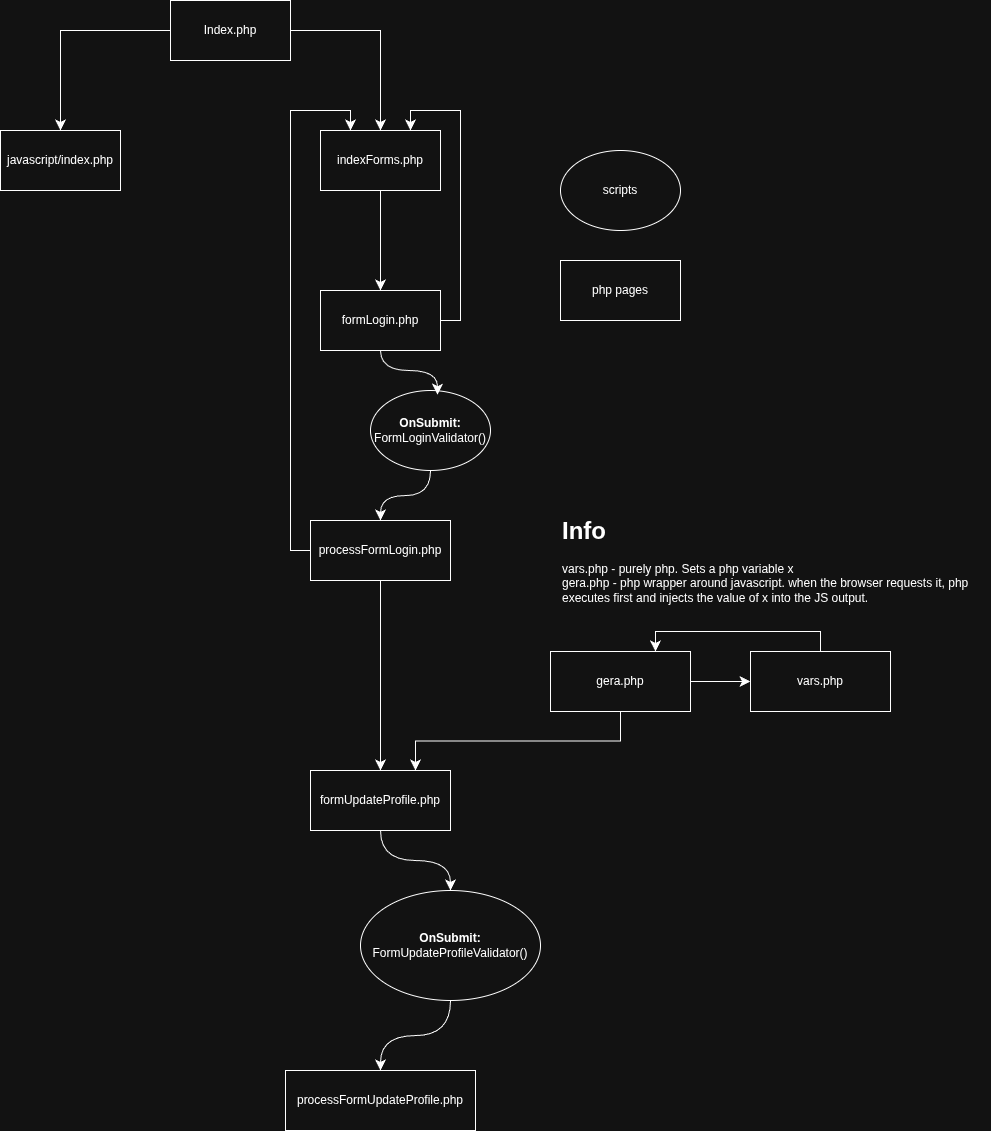

The diagram above was exported from draw.io. Its source (the exported page's mxGraphModel, read from the mxfile embedded in the PNG):
<mxGraphModel dx="1678" dy="922" grid="1" gridSize="10" guides="1" tooltips="1" connect="1" arrows="1" fold="1" page="1" pageScale="1" pageWidth="850" pageHeight="1100" math="0" shadow="0">
  <root>
    <mxCell id="0" />
    <mxCell id="1" parent="0" />
    <mxCell id="2nXhiS_Snm2TRglSDydt-4" edge="1" parent="1" source="2nXhiS_Snm2TRglSDydt-1" style="edgeStyle=orthogonalEdgeStyle;rounded=0;orthogonalLoop=1;jettySize=auto;html=1;entryX=0.5;entryY=0;entryDx=0;entryDy=0;fontSize=12;startSize=8;endSize=8;" target="2nXhiS_Snm2TRglSDydt-2">
      <mxGeometry relative="1" as="geometry" />
    </mxCell>
    <mxCell id="2nXhiS_Snm2TRglSDydt-5" edge="1" parent="1" source="2nXhiS_Snm2TRglSDydt-1" style="edgeStyle=orthogonalEdgeStyle;rounded=0;orthogonalLoop=1;jettySize=auto;html=1;entryX=0.5;entryY=0;entryDx=0;entryDy=0;fontSize=12;startSize=8;endSize=8;" target="2nXhiS_Snm2TRglSDydt-3">
      <mxGeometry relative="1" as="geometry" />
    </mxCell>
    <mxCell id="2nXhiS_Snm2TRglSDydt-1" parent="1" style="rounded=0;whiteSpace=wrap;html=1;" value="Index.php" vertex="1">
      <mxGeometry height="60" width="120" x="330" y="150" as="geometry" />
    </mxCell>
    <mxCell id="2nXhiS_Snm2TRglSDydt-2" parent="1" style="rounded=0;whiteSpace=wrap;html=1;" value="javascript/index.php" vertex="1">
      <mxGeometry height="60" width="120" x="160" y="280" as="geometry" />
    </mxCell>
    <mxCell id="2nXhiS_Snm2TRglSDydt-7" edge="1" parent="1" source="2nXhiS_Snm2TRglSDydt-3" style="edgeStyle=none;curved=1;rounded=0;orthogonalLoop=1;jettySize=auto;html=1;entryX=0.5;entryY=0;entryDx=0;entryDy=0;fontSize=12;startSize=8;endSize=8;" target="2nXhiS_Snm2TRglSDydt-6">
      <mxGeometry relative="1" as="geometry" />
    </mxCell>
    <mxCell id="2nXhiS_Snm2TRglSDydt-3" parent="1" style="rounded=0;whiteSpace=wrap;html=1;" value="indexForms.php" vertex="1">
      <mxGeometry height="60" width="120" x="480" y="280" as="geometry" />
    </mxCell>
    <mxCell id="2nXhiS_Snm2TRglSDydt-8" edge="1" parent="1" source="2nXhiS_Snm2TRglSDydt-6" style="edgeStyle=orthogonalEdgeStyle;rounded=0;orthogonalLoop=1;jettySize=auto;html=1;entryX=0.75;entryY=0;entryDx=0;entryDy=0;fontSize=12;startSize=8;endSize=8;exitX=1;exitY=0.5;exitDx=0;exitDy=0;" target="2nXhiS_Snm2TRglSDydt-3">
      <mxGeometry relative="1" as="geometry" />
    </mxCell>
    <mxCell id="2nXhiS_Snm2TRglSDydt-6" parent="1" style="rounded=0;whiteSpace=wrap;html=1;" value="formLogin.php" vertex="1">
      <mxGeometry height="60" width="120" x="480" y="440" as="geometry" />
    </mxCell>
    <mxCell id="2nXhiS_Snm2TRglSDydt-12" edge="1" parent="1" source="2nXhiS_Snm2TRglSDydt-9" style="edgeStyle=orthogonalEdgeStyle;curved=1;rounded=0;orthogonalLoop=1;jettySize=auto;html=1;entryX=0.5;entryY=0;entryDx=0;entryDy=0;fontSize=12;startSize=8;endSize=8;exitX=0.5;exitY=1;exitDx=0;exitDy=0;" target="2nXhiS_Snm2TRglSDydt-11">
      <mxGeometry relative="1" as="geometry" />
    </mxCell>
    <mxCell id="2nXhiS_Snm2TRglSDydt-9" parent="1" style="ellipse;whiteSpace=wrap;html=1;" value="&lt;b&gt;OnSubmit:&lt;br&gt;&lt;/b&gt;FormLoginValidator()" vertex="1">
      <mxGeometry height="80" width="120" x="530" y="540" as="geometry" />
    </mxCell>
    <mxCell id="2nXhiS_Snm2TRglSDydt-10" edge="1" parent="1" source="2nXhiS_Snm2TRglSDydt-6" style="edgeStyle=orthogonalEdgeStyle;curved=1;rounded=0;orthogonalLoop=1;jettySize=auto;html=1;entryX=0.558;entryY=0.052;entryDx=0;entryDy=0;entryPerimeter=0;fontSize=12;startSize=8;endSize=8;exitX=0.5;exitY=1;exitDx=0;exitDy=0;" target="2nXhiS_Snm2TRglSDydt-9">
      <mxGeometry relative="1" as="geometry" />
    </mxCell>
    <mxCell id="2nXhiS_Snm2TRglSDydt-15" edge="1" parent="1" source="2nXhiS_Snm2TRglSDydt-11" style="edgeStyle=orthogonalEdgeStyle;rounded=0;orthogonalLoop=1;jettySize=auto;html=1;entryX=0.25;entryY=0;entryDx=0;entryDy=0;fontSize=12;startSize=8;endSize=8;exitX=0;exitY=0.5;exitDx=0;exitDy=0;" target="2nXhiS_Snm2TRglSDydt-3">
      <mxGeometry relative="1" as="geometry">
        <Array as="points">
          <mxPoint x="450" y="700" />
          <mxPoint x="450" y="260" />
          <mxPoint x="510" y="260" />
        </Array>
      </mxGeometry>
    </mxCell>
    <mxCell id="2nXhiS_Snm2TRglSDydt-17" edge="1" parent="1" source="2nXhiS_Snm2TRglSDydt-11" style="edgeStyle=none;curved=1;rounded=0;orthogonalLoop=1;jettySize=auto;html=1;entryX=0.5;entryY=0;entryDx=0;entryDy=0;fontSize=12;startSize=8;endSize=8;" target="2nXhiS_Snm2TRglSDydt-16">
      <mxGeometry relative="1" as="geometry" />
    </mxCell>
    <mxCell id="2nXhiS_Snm2TRglSDydt-11" parent="1" style="rounded=0;whiteSpace=wrap;html=1;" value="processFormLogin.php" vertex="1">
      <mxGeometry height="60" width="140" x="470" y="670" as="geometry" />
    </mxCell>
    <mxCell id="2nXhiS_Snm2TRglSDydt-13" parent="1" style="ellipse;whiteSpace=wrap;html=1;" value="scripts" vertex="1">
      <mxGeometry height="80" width="120" x="720" y="300" as="geometry" />
    </mxCell>
    <mxCell id="2nXhiS_Snm2TRglSDydt-14" parent="1" style="rounded=0;whiteSpace=wrap;html=1;" value="php pages" vertex="1">
      <mxGeometry height="60" width="120" x="720" y="410" as="geometry" />
    </mxCell>
    <mxCell id="2nXhiS_Snm2TRglSDydt-30" edge="1" parent="1" source="2nXhiS_Snm2TRglSDydt-16" style="edgeStyle=orthogonalEdgeStyle;curved=1;rounded=0;orthogonalLoop=1;jettySize=auto;html=1;entryX=0.5;entryY=0;entryDx=0;entryDy=0;fontSize=12;startSize=8;endSize=8;exitX=0.5;exitY=1;exitDx=0;exitDy=0;" target="2nXhiS_Snm2TRglSDydt-29">
      <mxGeometry relative="1" as="geometry" />
    </mxCell>
    <mxCell id="2nXhiS_Snm2TRglSDydt-16" parent="1" style="rounded=0;whiteSpace=wrap;html=1;" value="formUpdateProfile.php" vertex="1">
      <mxGeometry height="60" width="140" x="470" y="920" as="geometry" />
    </mxCell>
    <mxCell id="2nXhiS_Snm2TRglSDydt-26" edge="1" parent="1" source="2nXhiS_Snm2TRglSDydt-20" style="edgeStyle=none;curved=1;rounded=0;orthogonalLoop=1;jettySize=auto;html=1;entryX=0;entryY=0.5;entryDx=0;entryDy=0;fontSize=12;startSize=8;endSize=8;" target="2nXhiS_Snm2TRglSDydt-22">
      <mxGeometry relative="1" as="geometry" />
    </mxCell>
    <mxCell id="2nXhiS_Snm2TRglSDydt-28" edge="1" parent="1" source="2nXhiS_Snm2TRglSDydt-20" style="edgeStyle=orthogonalEdgeStyle;rounded=0;orthogonalLoop=1;jettySize=auto;html=1;entryX=0.75;entryY=0;entryDx=0;entryDy=0;fontSize=12;startSize=8;endSize=8;exitX=0.5;exitY=1;exitDx=0;exitDy=0;" target="2nXhiS_Snm2TRglSDydt-16">
      <mxGeometry relative="1" as="geometry" />
    </mxCell>
    <mxCell id="2nXhiS_Snm2TRglSDydt-20" parent="1" style="rounded=0;whiteSpace=wrap;html=1;" value="gera.php" vertex="1">
      <mxGeometry height="60" width="140" x="710" y="801" as="geometry" />
    </mxCell>
    <mxCell id="2nXhiS_Snm2TRglSDydt-27" edge="1" parent="1" source="2nXhiS_Snm2TRglSDydt-22" style="edgeStyle=orthogonalEdgeStyle;rounded=0;orthogonalLoop=1;jettySize=auto;html=1;entryX=0.75;entryY=0;entryDx=0;entryDy=0;fontSize=12;startSize=8;endSize=8;exitX=0.5;exitY=0;exitDx=0;exitDy=0;" target="2nXhiS_Snm2TRglSDydt-20">
      <mxGeometry relative="1" as="geometry" />
    </mxCell>
    <mxCell id="2nXhiS_Snm2TRglSDydt-22" parent="1" style="rounded=0;whiteSpace=wrap;html=1;" value="vars.php" vertex="1">
      <mxGeometry height="60" width="140" x="910" y="801" as="geometry" />
    </mxCell>
    <mxCell id="2nXhiS_Snm2TRglSDydt-25" parent="1" style="text;html=1;whiteSpace=wrap;overflow=hidden;rounded=0;" value="&lt;h1 style=&quot;margin-top: 0px;&quot;&gt;Info&lt;/h1&gt;&lt;p&gt;vars.php - purely php. Sets a php variable x&lt;br&gt;gera.php - php wrapper around javascript. when the browser requests it, php executes first and injects the value of x into the JS output.&lt;/p&gt;" vertex="1">
      <mxGeometry height="120" width="430" x="720" y="660" as="geometry" />
    </mxCell>
    <mxCell id="2nXhiS_Snm2TRglSDydt-32" edge="1" parent="1" source="2nXhiS_Snm2TRglSDydt-29" style="edgeStyle=orthogonalEdgeStyle;curved=1;rounded=0;orthogonalLoop=1;jettySize=auto;html=1;entryX=0.5;entryY=0;entryDx=0;entryDy=0;fontSize=12;startSize=8;endSize=8;exitX=0.5;exitY=1;exitDx=0;exitDy=0;" target="2nXhiS_Snm2TRglSDydt-31">
      <mxGeometry relative="1" as="geometry" />
    </mxCell>
    <mxCell id="2nXhiS_Snm2TRglSDydt-29" parent="1" style="ellipse;whiteSpace=wrap;html=1;" value="&lt;b&gt;OnSubmit:&lt;br&gt;&lt;/b&gt;FormUpdateProfileValidator()" vertex="1">
      <mxGeometry height="110" width="180" x="520" y="1040" as="geometry" />
    </mxCell>
    <mxCell id="2nXhiS_Snm2TRglSDydt-31" parent="1" style="rounded=0;whiteSpace=wrap;html=1;" value="processFormUpdateProfile.php" vertex="1">
      <mxGeometry height="60" width="190" x="445" y="1220" as="geometry" />
    </mxCell>
  </root>
</mxGraphModel>